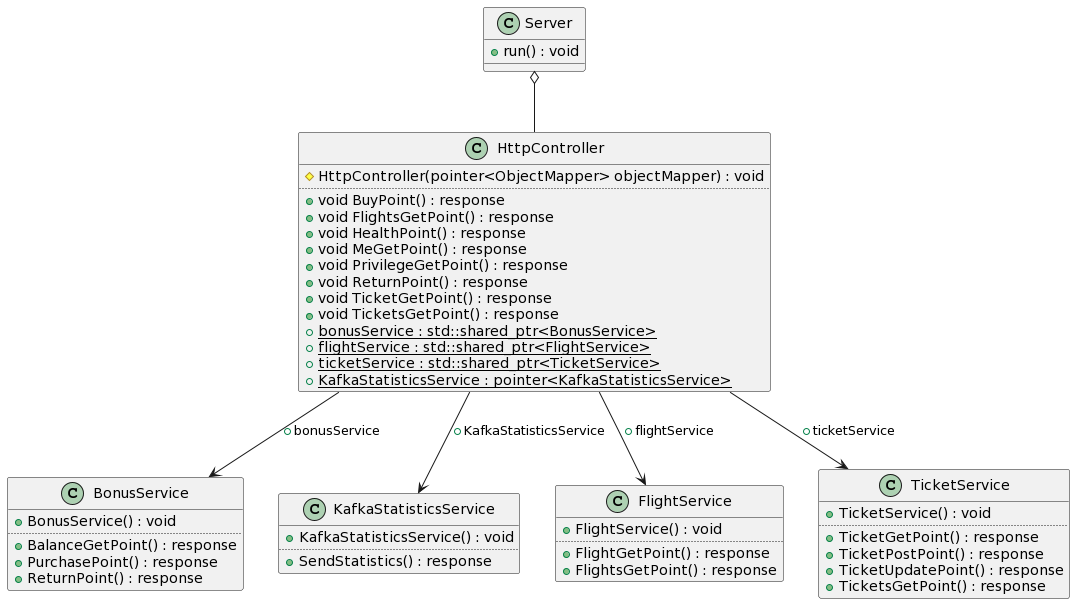

The diagram above was rendered by PlantUML. Its source (embedded in the PNG):
@startuml
class "BonusService" as C_0001362329566169527461
class C_0001362329566169527461 {
+BonusService() : void
..
+BalanceGetPoint() : response
+PurchasePoint() : response
+ReturnPoint() : response
}
class "KafkaStatisticsService" as C_0001362329566169527462
class C_0001362329566169527462 {
+KafkaStatisticsService() : void
..
+SendStatistics() : response
}
class "FlightService" as C_0001752074751139834915
class C_0001752074751139834915 {
+FlightService() : void
..
+FlightGetPoint() : response
+FlightsGetPoint() : response
}
class "TicketService" as C_0002241392441334961251
class C_0002241392441334961251 {
+TicketService() : void
..
+TicketGetPoint() : response
+TicketPostPoint() : response
+TicketUpdatePoint() : response
+TicketsGetPoint() : response
}
class "HttpController" as C_0001996075594485993013
class C_0001996075594485993013 {
#HttpController(pointer<ObjectMapper> objectMapper) : void
..
+void BuyPoint() : response
+void FlightsGetPoint() : response
+void HealthPoint() : response
+void MeGetPoint() : response
+void PrivilegeGetPoint() : response
+void ReturnPoint() : response
+void TicketGetPoint() : response
+void TicketsGetPoint() : response
{static} +bonusService : std::shared_ptr<BonusService>
{static} +flightService : std::shared_ptr<FlightService>
{static} +ticketService : std::shared_ptr<TicketService>
{static} +KafkaStatisticsService : pointer<KafkaStatisticsService>
}

class "Server" as C_0002163447836851587974
class C_0002163447836851587974 {
+run() : void
__
}
C_0001996075594485993013 --> C_0001362329566169527461 : +bonusService
C_0001996075594485993013 --> C_0001362329566169527462 : +KafkaStatisticsService
C_0001996075594485993013 --> C_0001752074751139834915 : +flightService
C_0001996075594485993013 --> C_0002241392441334961251 : +ticketService
C_0002163447836851587974 o-- C_0001996075594485993013


'Generated with clang-uml, version 0.5.1
'LLVM version Ubuntu clang version 12.0.0-3ubuntu1~20.04.5
@enduml